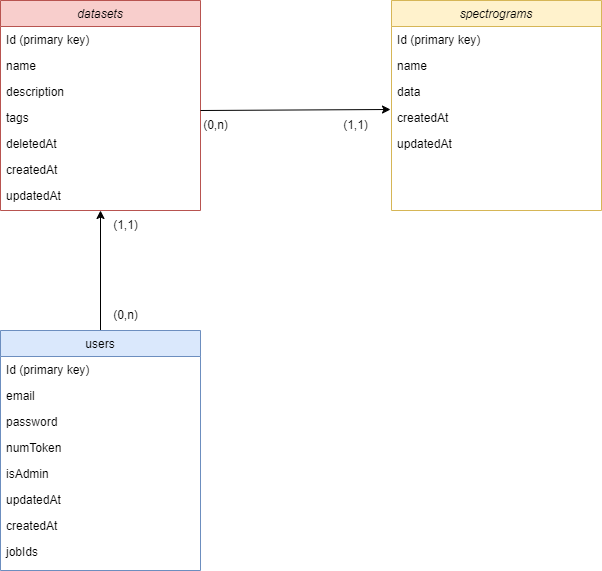

The diagram above was exported from draw.io. Its source (the exported page's mxGraphModel, read from the mxfile embedded in the PNG):
<mxGraphModel dx="1050" dy="522" grid="1" gridSize="10" guides="1" tooltips="1" connect="1" arrows="1" fold="1" page="1" pageScale="1" pageWidth="827" pageHeight="1169" math="0" shadow="0">
  <root>
    <mxCell id="WIyWlLk6GJQsqaUBKTNV-0" />
    <mxCell id="WIyWlLk6GJQsqaUBKTNV-1" parent="WIyWlLk6GJQsqaUBKTNV-0" />
    <mxCell id="zkfFHV4jXpPFQw0GAbJ--0" value="spectrograms" style="swimlane;fontStyle=2;align=center;verticalAlign=top;childLayout=stackLayout;horizontal=1;startSize=26;horizontalStack=0;resizeParent=1;resizeLast=0;collapsible=1;marginBottom=0;rounded=0;shadow=0;strokeWidth=1;fillColor=#fff2cc;strokeColor=#d6b656;" parent="WIyWlLk6GJQsqaUBKTNV-1" vertex="1">
      <mxGeometry x="581" y="30" width="210" height="210" as="geometry">
        <mxRectangle x="230" y="140" width="160" height="26" as="alternateBounds" />
      </mxGeometry>
    </mxCell>
    <mxCell id="zkfFHV4jXpPFQw0GAbJ--1" value="Id (primary key)" style="text;align=left;verticalAlign=top;spacingLeft=4;spacingRight=4;overflow=hidden;rotatable=0;points=[[0,0.5],[1,0.5]];portConstraint=eastwest;" parent="zkfFHV4jXpPFQw0GAbJ--0" vertex="1">
      <mxGeometry y="26" width="210" height="26" as="geometry" />
    </mxCell>
    <mxCell id="zkfFHV4jXpPFQw0GAbJ--2" value="name" style="text;align=left;verticalAlign=top;spacingLeft=4;spacingRight=4;overflow=hidden;rotatable=0;points=[[0,0.5],[1,0.5]];portConstraint=eastwest;rounded=0;shadow=0;html=0;" parent="zkfFHV4jXpPFQw0GAbJ--0" vertex="1">
      <mxGeometry y="52" width="210" height="26" as="geometry" />
    </mxCell>
    <mxCell id="zkfFHV4jXpPFQw0GAbJ--3" value="data" style="text;align=left;verticalAlign=top;spacingLeft=4;spacingRight=4;overflow=hidden;rotatable=0;points=[[0,0.5],[1,0.5]];portConstraint=eastwest;rounded=0;shadow=0;html=0;" parent="zkfFHV4jXpPFQw0GAbJ--0" vertex="1">
      <mxGeometry y="78" width="210" height="26" as="geometry" />
    </mxCell>
    <mxCell id="QvP6XMXeMi6HmRtH49ZV-4" value="createdAt" style="text;align=left;verticalAlign=top;spacingLeft=4;spacingRight=4;overflow=hidden;rotatable=0;points=[[0,0.5],[1,0.5]];portConstraint=eastwest;rounded=0;shadow=0;html=0;" parent="zkfFHV4jXpPFQw0GAbJ--0" vertex="1">
      <mxGeometry y="104" width="210" height="26" as="geometry" />
    </mxCell>
    <mxCell id="QvP6XMXeMi6HmRtH49ZV-5" value="updatedAt" style="text;align=left;verticalAlign=top;spacingLeft=4;spacingRight=4;overflow=hidden;rotatable=0;points=[[0,0.5],[1,0.5]];portConstraint=eastwest;rounded=0;shadow=0;html=0;" parent="zkfFHV4jXpPFQw0GAbJ--0" vertex="1">
      <mxGeometry y="130" width="210" height="26" as="geometry" />
    </mxCell>
    <mxCell id="pciukpmZ_QSUdUcWM6xn-15" style="rounded=0;orthogonalLoop=1;jettySize=auto;html=1;entryX=0.5;entryY=1.077;entryDx=0;entryDy=0;entryPerimeter=0;" parent="WIyWlLk6GJQsqaUBKTNV-1" source="zkfFHV4jXpPFQw0GAbJ--6" target="QvP6XMXeMi6HmRtH49ZV-3" edge="1">
      <mxGeometry relative="1" as="geometry">
        <mxPoint x="310" y="240" as="targetPoint" />
      </mxGeometry>
    </mxCell>
    <mxCell id="zkfFHV4jXpPFQw0GAbJ--6" value="users" style="swimlane;fontStyle=0;align=center;verticalAlign=top;childLayout=stackLayout;horizontal=1;startSize=26;horizontalStack=0;resizeParent=1;resizeLast=0;collapsible=1;marginBottom=0;rounded=0;shadow=0;strokeWidth=1;fillColor=#dae8fc;strokeColor=#6c8ebf;" parent="WIyWlLk6GJQsqaUBKTNV-1" vertex="1">
      <mxGeometry x="190" y="360" width="200" height="240" as="geometry">
        <mxRectangle x="130" y="380" width="160" height="26" as="alternateBounds" />
      </mxGeometry>
    </mxCell>
    <mxCell id="QvP6XMXeMi6HmRtH49ZV-6" value="Id (primary key)" style="text;align=left;verticalAlign=top;spacingLeft=4;spacingRight=4;overflow=hidden;rotatable=0;points=[[0,0.5],[1,0.5]];portConstraint=eastwest;rounded=0;shadow=0;html=0;" parent="zkfFHV4jXpPFQw0GAbJ--6" vertex="1">
      <mxGeometry y="26" width="200" height="26" as="geometry" />
    </mxCell>
    <mxCell id="QvP6XMXeMi6HmRtH49ZV-7" value="email" style="text;align=left;verticalAlign=top;spacingLeft=4;spacingRight=4;overflow=hidden;rotatable=0;points=[[0,0.5],[1,0.5]];portConstraint=eastwest;" parent="zkfFHV4jXpPFQw0GAbJ--6" vertex="1">
      <mxGeometry y="52" width="200" height="26" as="geometry" />
    </mxCell>
    <mxCell id="QvP6XMXeMi6HmRtH49ZV-8" value="password" style="text;align=left;verticalAlign=top;spacingLeft=4;spacingRight=4;overflow=hidden;rotatable=0;points=[[0,0.5],[1,0.5]];portConstraint=eastwest;rounded=0;shadow=0;html=0;" parent="zkfFHV4jXpPFQw0GAbJ--6" vertex="1">
      <mxGeometry y="78" width="200" height="26" as="geometry" />
    </mxCell>
    <mxCell id="QvP6XMXeMi6HmRtH49ZV-9" value="numToken" style="text;align=left;verticalAlign=top;spacingLeft=4;spacingRight=4;overflow=hidden;rotatable=0;points=[[0,0.5],[1,0.5]];portConstraint=eastwest;rounded=0;shadow=0;html=0;" parent="zkfFHV4jXpPFQw0GAbJ--6" vertex="1">
      <mxGeometry y="104" width="200" height="26" as="geometry" />
    </mxCell>
    <mxCell id="QvP6XMXeMi6HmRtH49ZV-10" value="isAdmin" style="text;align=left;verticalAlign=top;spacingLeft=4;spacingRight=4;overflow=hidden;rotatable=0;points=[[0,0.5],[1,0.5]];portConstraint=eastwest;rounded=0;shadow=0;html=0;" parent="zkfFHV4jXpPFQw0GAbJ--6" vertex="1">
      <mxGeometry y="130" width="200" height="26" as="geometry" />
    </mxCell>
    <mxCell id="QvP6XMXeMi6HmRtH49ZV-12" value="updatedAt" style="text;align=left;verticalAlign=top;spacingLeft=4;spacingRight=4;overflow=hidden;rotatable=0;points=[[0,0.5],[1,0.5]];portConstraint=eastwest;rounded=0;shadow=0;html=0;" parent="zkfFHV4jXpPFQw0GAbJ--6" vertex="1">
      <mxGeometry y="156" width="200" height="26" as="geometry" />
    </mxCell>
    <mxCell id="QvP6XMXeMi6HmRtH49ZV-11" value="createdAt" style="text;align=left;verticalAlign=top;spacingLeft=4;spacingRight=4;overflow=hidden;rotatable=0;points=[[0,0.5],[1,0.5]];portConstraint=eastwest;rounded=0;shadow=0;html=0;" parent="zkfFHV4jXpPFQw0GAbJ--6" vertex="1">
      <mxGeometry y="182" width="200" height="26" as="geometry" />
    </mxCell>
    <mxCell id="pciukpmZ_QSUdUcWM6xn-0" value="datasets" style="swimlane;fontStyle=2;align=center;verticalAlign=top;childLayout=stackLayout;horizontal=1;startSize=26;horizontalStack=0;resizeParent=1;resizeLast=0;collapsible=1;marginBottom=0;rounded=0;shadow=0;strokeWidth=1;fillColor=#f8cecc;strokeColor=#b85450;" parent="WIyWlLk6GJQsqaUBKTNV-1" vertex="1">
      <mxGeometry x="190" y="30" width="200" height="210" as="geometry">
        <mxRectangle x="230" y="140" width="160" height="26" as="alternateBounds" />
      </mxGeometry>
    </mxCell>
    <mxCell id="pciukpmZ_QSUdUcWM6xn-7" value="Id (primary key)" style="text;align=left;verticalAlign=top;spacingLeft=4;spacingRight=4;overflow=hidden;rotatable=0;points=[[0,0.5],[1,0.5]];portConstraint=eastwest;rounded=0;shadow=0;html=0;" parent="pciukpmZ_QSUdUcWM6xn-0" vertex="1">
      <mxGeometry y="26" width="200" height="26" as="geometry" />
    </mxCell>
    <mxCell id="pciukpmZ_QSUdUcWM6xn-1" value="name" style="text;align=left;verticalAlign=top;spacingLeft=4;spacingRight=4;overflow=hidden;rotatable=0;points=[[0,0.5],[1,0.5]];portConstraint=eastwest;" parent="pciukpmZ_QSUdUcWM6xn-0" vertex="1">
      <mxGeometry y="52" width="200" height="26" as="geometry" />
    </mxCell>
    <mxCell id="pciukpmZ_QSUdUcWM6xn-3" value="description" style="text;align=left;verticalAlign=top;spacingLeft=4;spacingRight=4;overflow=hidden;rotatable=0;points=[[0,0.5],[1,0.5]];portConstraint=eastwest;rounded=0;shadow=0;html=0;" parent="pciukpmZ_QSUdUcWM6xn-0" vertex="1">
      <mxGeometry y="78" width="200" height="26" as="geometry" />
    </mxCell>
    <mxCell id="QvP6XMXeMi6HmRtH49ZV-0" value="tags" style="text;align=left;verticalAlign=top;spacingLeft=4;spacingRight=4;overflow=hidden;rotatable=0;points=[[0,0.5],[1,0.5]];portConstraint=eastwest;rounded=0;shadow=0;html=0;" parent="pciukpmZ_QSUdUcWM6xn-0" vertex="1">
      <mxGeometry y="104" width="200" height="26" as="geometry" />
    </mxCell>
    <mxCell id="QvP6XMXeMi6HmRtH49ZV-1" value="deletedAt" style="text;align=left;verticalAlign=top;spacingLeft=4;spacingRight=4;overflow=hidden;rotatable=0;points=[[0,0.5],[1,0.5]];portConstraint=eastwest;rounded=0;shadow=0;html=0;" parent="pciukpmZ_QSUdUcWM6xn-0" vertex="1">
      <mxGeometry y="130" width="200" height="26" as="geometry" />
    </mxCell>
    <mxCell id="QvP6XMXeMi6HmRtH49ZV-2" value="createdAt" style="text;align=left;verticalAlign=top;spacingLeft=4;spacingRight=4;overflow=hidden;rotatable=0;points=[[0,0.5],[1,0.5]];portConstraint=eastwest;rounded=0;shadow=0;html=0;" parent="pciukpmZ_QSUdUcWM6xn-0" vertex="1">
      <mxGeometry y="156" width="200" height="26" as="geometry" />
    </mxCell>
    <mxCell id="QvP6XMXeMi6HmRtH49ZV-3" value="updatedAt" style="text;align=left;verticalAlign=top;spacingLeft=4;spacingRight=4;overflow=hidden;rotatable=0;points=[[0,0.5],[1,0.5]];portConstraint=eastwest;rounded=0;shadow=0;html=0;" parent="pciukpmZ_QSUdUcWM6xn-0" vertex="1">
      <mxGeometry y="182" width="200" height="26" as="geometry" />
    </mxCell>
    <mxCell id="pciukpmZ_QSUdUcWM6xn-8" style="rounded=0;orthogonalLoop=1;jettySize=auto;html=1;entryX=0;entryY=0.5;entryDx=0;entryDy=0;" parent="WIyWlLk6GJQsqaUBKTNV-1" edge="1">
      <mxGeometry relative="1" as="geometry">
        <mxPoint x="390" y="140" as="sourcePoint" />
        <mxPoint x="580" y="139" as="targetPoint" />
      </mxGeometry>
    </mxCell>
    <mxCell id="pciukpmZ_QSUdUcWM6xn-9" value="(0,n)" style="text;html=1;align=center;verticalAlign=middle;resizable=0;points=[];autosize=1;strokeColor=none;fillColor=none;" parent="WIyWlLk6GJQsqaUBKTNV-1" vertex="1">
      <mxGeometry x="380" y="140" width="50" height="30" as="geometry" />
    </mxCell>
    <mxCell id="pciukpmZ_QSUdUcWM6xn-10" value="&lt;span style=&quot;color: rgba(0, 0, 0, 0); font-family: monospace; font-size: 0px; text-align: start;&quot;&gt;%3CmxGraphModel%3E%3Croot%3E%3CmxCell%20id%3D%220%22%2F%3E%3CmxCell%20id%3D%221%22%20parent%3D%220%22%2F%3E%3CmxCell%20id%3D%222%22%20value%3D%22(1%2Cn)%22%20style%3D%22text%3Bhtml%3D1%3Balign%3Dcenter%3BverticalAlign%3Dmiddle%3Bresizable%3D0%3Bpoints%3D%5B%5D%3Bautosize%3D1%3BstrokeColor%3Dnone%3BfillColor%3Dnone%3B%22%20vertex%3D%221%22%20parent%3D%221%22%3E%3CmxGeometry%20x%3D%22380%22%20y%3D%22140%22%20width%3D%2250%22%20height%3D%2230%22%20as%3D%22geometry%22%2F%3E%3C%2FmxCell%3E%3C%2Froot%3E%3C%2FmxGraphModel%3E&lt;/span&gt;&lt;span style=&quot;color: rgba(0, 0, 0, 0); font-family: monospace; font-size: 0px; text-align: start;&quot;&gt;%3CmxGraphModel%3E%3Croot%3E%3CmxCell%20id%3D%220%22%2F%3E%3CmxCell%20id%3D%221%22%20parent%3D%220%22%2F%3E%3CmxCell%20id%3D%222%22%20value%3D%22(1%2Cn)%22%20style%3D%22text%3Bhtml%3D1%3Balign%3Dcenter%3BverticalAlign%3Dmiddle%3Bresizable%3D0%3Bpoints%3D%5B%5D%3Bautosize%3D1%3BstrokeColor%3Dnone%3BfillColor%3Dnone%3B%22%20vertex%3D%221%22%20parent%3D%221%22%3E%3CmxGeometry%20x%3D%22380%22%20y%3D%22140%22%20width%3D%2250%22%20height%3D%2230%22%20as%3D%22geometry%22%2F%3E%3C%2FmxCell%3E%3C%2Froot%3E%3C%2FmxGraphModel%3E&lt;/span&gt;" style="text;html=1;align=center;verticalAlign=middle;resizable=0;points=[];autosize=1;strokeColor=none;fillColor=none;" parent="WIyWlLk6GJQsqaUBKTNV-1" vertex="1">
      <mxGeometry x="320" y="330" width="20" height="30" as="geometry" />
    </mxCell>
    <mxCell id="pciukpmZ_QSUdUcWM6xn-12" value="(0,n)" style="text;html=1;align=center;verticalAlign=middle;resizable=0;points=[];autosize=1;strokeColor=none;fillColor=none;" parent="WIyWlLk6GJQsqaUBKTNV-1" vertex="1">
      <mxGeometry x="290" y="330" width="50" height="30" as="geometry" />
    </mxCell>
    <mxCell id="pciukpmZ_QSUdUcWM6xn-13" value="(1,1)" style="text;html=1;align=center;verticalAlign=middle;resizable=0;points=[];autosize=1;strokeColor=none;fillColor=none;" parent="WIyWlLk6GJQsqaUBKTNV-1" vertex="1">
      <mxGeometry x="520" y="140" width="50" height="30" as="geometry" />
    </mxCell>
    <mxCell id="pciukpmZ_QSUdUcWM6xn-14" value="(1,1)" style="text;html=1;align=center;verticalAlign=middle;resizable=0;points=[];autosize=1;strokeColor=none;fillColor=none;" parent="WIyWlLk6GJQsqaUBKTNV-1" vertex="1">
      <mxGeometry x="290" y="240" width="50" height="30" as="geometry" />
    </mxCell>
    <mxCell id="we3NSfQPxphqnNHcIMd4-0" value="jobIds" style="text;align=left;verticalAlign=top;spacingLeft=4;spacingRight=4;overflow=hidden;rotatable=0;points=[[0,0.5],[1,0.5]];portConstraint=eastwest;rounded=0;shadow=0;html=0;" vertex="1" parent="WIyWlLk6GJQsqaUBKTNV-1">
      <mxGeometry x="190" y="568" width="200" height="26" as="geometry" />
    </mxCell>
  </root>
</mxGraphModel>